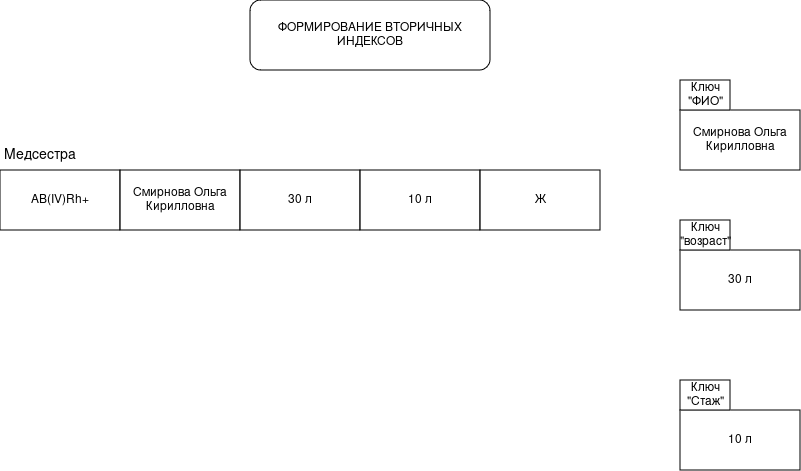

The diagram above was exported from draw.io. Its source (the exported page's mxGraphModel, read from the mxfile embedded in the PNG):
<mxGraphModel dx="1414" dy="719" grid="1" gridSize="10" guides="1" tooltips="1" connect="1" arrows="1" fold="1" page="1" pageScale="1" pageWidth="827" pageHeight="1169" math="0" shadow="0">
  <root>
    <mxCell id="0" />
    <mxCell id="1" parent="0" />
    <mxCell id="GSfNjHa7NR-7OwAclsSS-50" parent="1" style="rounded=1;whiteSpace=wrap;html=1;" value="ФОРМИРОВАНИЕ ВТОРИЧНЫХ ИНДЕКСОВ" vertex="1">
      <mxGeometry height="70" width="240" x="290" y="10" as="geometry" />
    </mxCell>
    <mxCell id="GSfNjHa7NR-7OwAclsSS-53" parent="1" style="rounded=0;whiteSpace=wrap;html=1;" value="Смирнова Ольга Кирилловна" vertex="1">
      <mxGeometry height="60" width="120" x="720" y="120" as="geometry" />
    </mxCell>
    <mxCell id="GSfNjHa7NR-7OwAclsSS-54" parent="1" style="rounded=0;whiteSpace=wrap;html=1;" value="30 л" vertex="1">
      <mxGeometry height="60" width="120" x="720" y="260" as="geometry" />
    </mxCell>
    <mxCell id="GSfNjHa7NR-7OwAclsSS-55" parent="1" style="rounded=0;whiteSpace=wrap;html=1;" value="10 л" vertex="1">
      <mxGeometry height="60" width="120" x="720" y="420" as="geometry" />
    </mxCell>
    <mxCell id="GSfNjHa7NR-7OwAclsSS-57" parent="1" style="rounded=0;whiteSpace=wrap;html=1;" value="Ключ &quot;ФИО&quot;" vertex="1">
      <mxGeometry height="30" width="50" x="720" y="90" as="geometry" />
    </mxCell>
    <mxCell id="GSfNjHa7NR-7OwAclsSS-60" parent="1" style="rounded=0;whiteSpace=wrap;html=1;" value="Ключ &quot;возраст&quot;" vertex="1">
      <mxGeometry height="30" width="50" x="720" y="230" as="geometry" />
    </mxCell>
    <mxCell id="GSfNjHa7NR-7OwAclsSS-61" parent="1" style="rounded=0;whiteSpace=wrap;html=1;" value="Ключ &quot;Стаж&quot;" vertex="1">
      <mxGeometry height="30" width="50" x="720" y="390" as="geometry" />
    </mxCell>
    <mxCell id="GSfNjHa7NR-7OwAclsSS-62" parent="1" style="text;html=1;whiteSpace=wrap;strokeColor=none;fillColor=none;align=center;verticalAlign=middle;rounded=0;" value="&lt;div&gt;&lt;font style=&quot;font-size: 14px;&quot;&gt;Медсестра&lt;/font&gt;&lt;/div&gt;" vertex="1">
      <mxGeometry height="30" width="60" x="50" y="150" as="geometry" />
    </mxCell>
    <mxCell id="GSfNjHa7NR-7OwAclsSS-63" parent="1" style="rounded=0;whiteSpace=wrap;html=1;" value="АВ(IV)Rh+" vertex="1">
      <mxGeometry height="60" width="120" x="40" y="180" as="geometry" />
    </mxCell>
    <mxCell id="GSfNjHa7NR-7OwAclsSS-64" parent="1" style="rounded=0;whiteSpace=wrap;html=1;" value="Смирнова Ольга Кирилловна" vertex="1">
      <mxGeometry height="60" width="120" x="160" y="180" as="geometry" />
    </mxCell>
    <mxCell id="GSfNjHa7NR-7OwAclsSS-65" parent="1" style="rounded=0;whiteSpace=wrap;html=1;" value="30 л" vertex="1">
      <mxGeometry height="60" width="120" x="280" y="180" as="geometry" />
    </mxCell>
    <mxCell id="GSfNjHa7NR-7OwAclsSS-66" parent="1" style="rounded=0;whiteSpace=wrap;html=1;" value="10 л" vertex="1">
      <mxGeometry height="60" width="120" x="400" y="180" as="geometry" />
    </mxCell>
    <mxCell id="GSfNjHa7NR-7OwAclsSS-67" parent="1" style="rounded=0;whiteSpace=wrap;html=1;" value="Ж" vertex="1">
      <mxGeometry height="60" width="120" x="520" y="180" as="geometry" />
    </mxCell>
  </root>
</mxGraphModel>